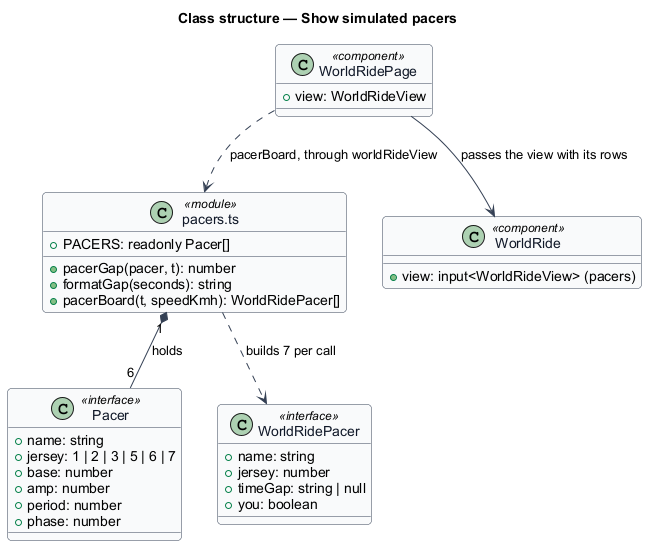

The diagram above was rendered by PlantUML. Its source (embedded in the PNG):
@startuml
skinparam backgroundColor #FFFFFF
skinparam shadowing false
skinparam roundcorner 8
skinparam defaultFontName Arial
skinparam ArrowColor #344054
skinparam class {
  BorderColor #344054
  FontColor #101828
  BackgroundColor #F9FAFB
}
title Class structure — Show simulated pacers

class Pacer <<interface>> {
  +name: string
  +jersey: 1 | 2 | 3 | 5 | 6 | 7
  +base: number
  +amp: number
  +period: number
  +phase: number
}
class WorldRidePacer <<interface>> {
  +name: string
  +jersey: number
  +timeGap: string | null
  +you: boolean
}
class "pacers.ts" as pacersmod <<module>> {
  +PACERS: readonly Pacer[]
  +pacerGap(pacer, t): number
  +formatGap(seconds): string
  +pacerBoard(t, speedKmh): WorldRidePacer[]
}
class WorldRidePage <<component>> {
  +view: WorldRideView
}
class WorldRide <<component>> {
  +view: input<WorldRideView> (pacers)
}

pacersmod "1" *-- "6" Pacer : holds
pacersmod ..> WorldRidePacer : builds 7 per call
WorldRidePage ..> pacersmod : pacerBoard, through worldRideView
WorldRidePage --> WorldRide : passes the view with its rows
@enduml